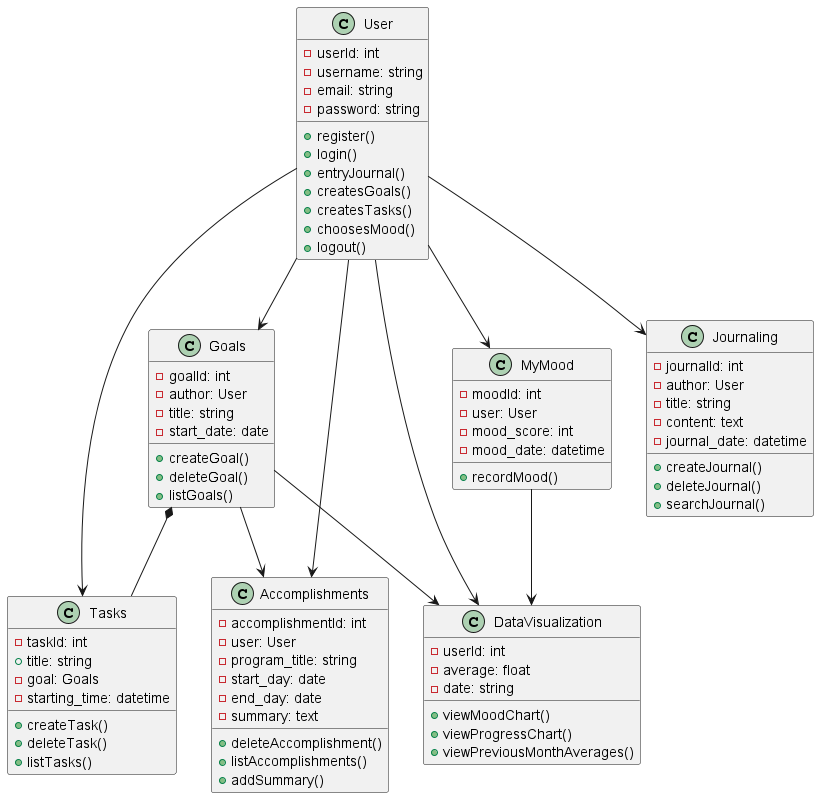

The diagram above was rendered by PlantUML. Its source (embedded in the PNG):
@startuml

class User {
  - userId: int
  - username: string
  - email: string
  - password: string
  + register()
  + login()
  + entryJournal()
  + createsGoals()
  + createsTasks()
  + choosesMood()
  + logout()
}

class Goals {
  - goalId: int
  - author: User
  - title: string
  - start_date: date
  + createGoal()
  + deleteGoal()
  + listGoals()
}

class Tasks {
  - taskId: int
  + title: string
  - goal: Goals
  - starting_time: datetime
  + createTask()
  + deleteTask()
  + listTasks()
}

class MyMood {
  - moodId: int
  - user: User
  - mood_score: int
  - mood_date: datetime
  + recordMood()
}

class Journaling {
  - journalId: int
  - author: User
  - title: string
  - content: text
  - journal_date: datetime
  + createJournal()
  + deleteJournal()
  + searchJournal()
}

class Accomplishments {
  - accomplishmentId: int
  - user: User
  - program_title: string
  - start_day: date
  - end_day: date
  - summary: text
  + deleteAccomplishment()
  + listAccomplishments()
  + addSummary()
}

class DataVisualization {
  - userId: int
  - average: float
  - date: string
  + viewMoodChart()
  + viewProgressChart()
  + viewPreviousMonthAverages()
}

User --> Goals
User --> Tasks
User --> MyMood
User --> Journaling
User --> Accomplishments
User --> DataVisualization

Goals *-- Tasks
Goals --> Accomplishments
Goals --> DataVisualization
MyMood --> DataVisualization

@enduml